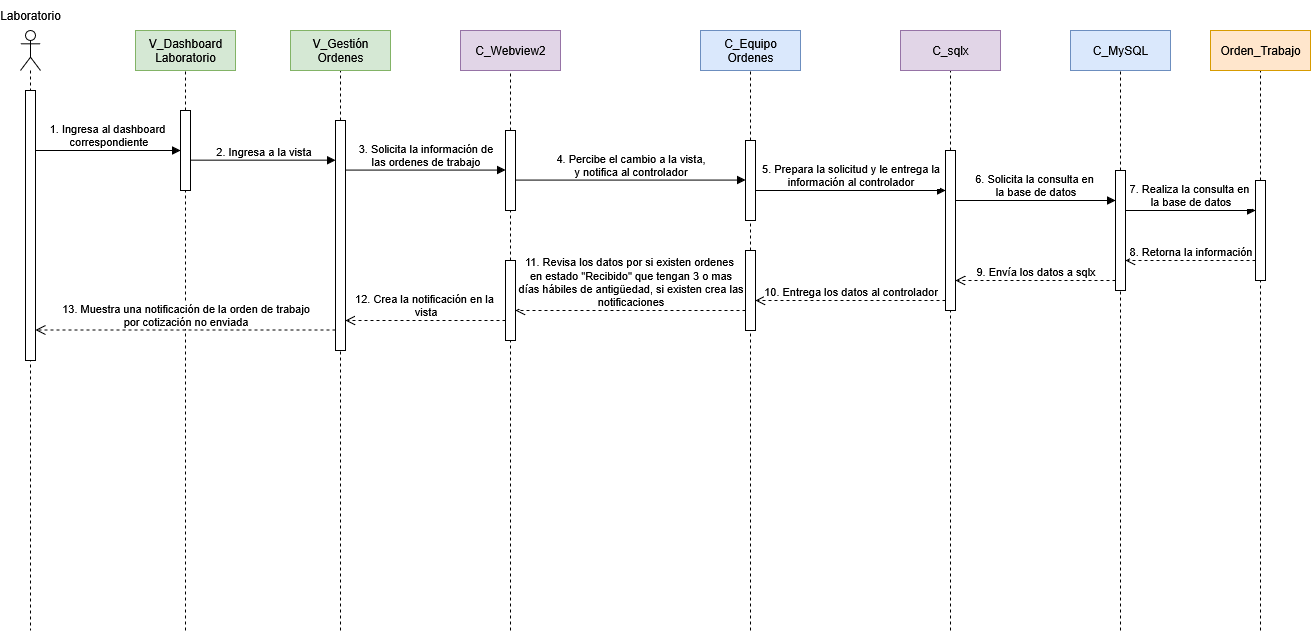

The diagram above was exported from draw.io. Its source (the exported page's mxGraphModel, read from the mxfile embedded in the PNG):
<mxGraphModel dx="-214" dy="2019" grid="1" gridSize="10" guides="1" tooltips="1" connect="1" arrows="1" fold="1" page="0" pageScale="1" pageWidth="1100" pageHeight="850" math="0" shadow="0">
  <root>
    <mxCell id="0" />
    <mxCell id="1" parent="0" />
    <mxCell id="ZQ-uWjOfv0I_T1ej-jNB-26" value="" style="shape=umlLifeline;perimeter=lifelinePerimeter;whiteSpace=wrap;html=1;container=1;dropTarget=0;collapsible=0;recursiveResize=0;outlineConnect=0;portConstraint=eastwest;newEdgeStyle={&quot;curved&quot;:0,&quot;rounded&quot;:0};participant=umlActor;" parent="1" vertex="1">
      <mxGeometry x="1140" y="-80" width="20" height="600" as="geometry" />
    </mxCell>
    <mxCell id="ZQ-uWjOfv0I_T1ej-jNB-27" value="&lt;div&gt;1. Ingresa al dashboard&amp;nbsp;&lt;/div&gt;&lt;div&gt;correspondiente&lt;/div&gt;" style="html=1;verticalAlign=bottom;endArrow=block;curved=0;rounded=0;" parent="1" target="ZQ-uWjOfv0I_T1ej-jNB-33" edge="1">
      <mxGeometry x="0.0027" width="80" relative="1" as="geometry">
        <mxPoint x="1155" y="40" as="sourcePoint" />
        <mxPoint x="1280" y="40" as="targetPoint" />
        <mxPoint as="offset" />
      </mxGeometry>
    </mxCell>
    <mxCell id="ZQ-uWjOfv0I_T1ej-jNB-28" value="" style="html=1;points=[[0,0,0,0,5],[0,1,0,0,-5],[1,0,0,0,5],[1,1,0,0,-5]];perimeter=orthogonalPerimeter;outlineConnect=0;targetShapes=umlLifeline;portConstraint=eastwest;newEdgeStyle={&quot;curved&quot;:0,&quot;rounded&quot;:0};" parent="1" vertex="1">
      <mxGeometry x="1145" y="-20" width="10" height="270" as="geometry" />
    </mxCell>
    <mxCell id="ZQ-uWjOfv0I_T1ej-jNB-34" value="" style="endArrow=none;dashed=1;html=1;rounded=0;entryX=0.5;entryY=1;entryDx=0;entryDy=0;" parent="1" source="ZQ-uWjOfv0I_T1ej-jNB-37" edge="1">
      <mxGeometry width="50" height="50" relative="1" as="geometry">
        <mxPoint x="1460" y="520" as="sourcePoint" />
        <mxPoint x="1460" y="-40" as="targetPoint" />
      </mxGeometry>
    </mxCell>
    <mxCell id="ZQ-uWjOfv0I_T1ej-jNB-35" value="&lt;div&gt;V_Gestión&lt;/div&gt;&lt;div&gt;Ordenes&lt;/div&gt;" style="rounded=0;whiteSpace=wrap;html=1;fillColor=#d5e8d4;strokeColor=#82b366;" parent="1" vertex="1">
      <mxGeometry x="1410" y="-80" width="100" height="40" as="geometry" />
    </mxCell>
    <mxCell id="ZQ-uWjOfv0I_T1ej-jNB-36" value="" style="endArrow=none;dashed=1;html=1;rounded=0;entryX=0.5;entryY=1;entryDx=0;entryDy=0;" parent="1" target="ZQ-uWjOfv0I_T1ej-jNB-37" edge="1">
      <mxGeometry width="50" height="50" relative="1" as="geometry">
        <mxPoint x="1460" y="520" as="sourcePoint" />
        <mxPoint x="1460" y="-40" as="targetPoint" />
      </mxGeometry>
    </mxCell>
    <mxCell id="ZQ-uWjOfv0I_T1ej-jNB-37" value="" style="html=1;points=[[0,0,0,0,5],[0,1,0,0,-5],[1,0,0,0,5],[1,1,0,0,-5]];perimeter=orthogonalPerimeter;outlineConnect=0;targetShapes=umlLifeline;portConstraint=eastwest;newEdgeStyle={&quot;curved&quot;:0,&quot;rounded&quot;:0};" parent="1" vertex="1">
      <mxGeometry x="1455" y="10" width="10" height="230" as="geometry" />
    </mxCell>
    <mxCell id="ZQ-uWjOfv0I_T1ej-jNB-41" value="" style="endArrow=none;dashed=1;html=1;rounded=0;entryX=0.5;entryY=1;entryDx=0;entryDy=0;" parent="1" source="rRmDgAte2K_FsNT-jPL5-6" edge="1">
      <mxGeometry width="50" height="50" relative="1" as="geometry">
        <mxPoint x="1870" y="520" as="sourcePoint" />
        <mxPoint x="1870" y="-40" as="targetPoint" />
      </mxGeometry>
    </mxCell>
    <mxCell id="ZQ-uWjOfv0I_T1ej-jNB-42" value="&lt;div&gt;C_Equipo&lt;/div&gt;&lt;div&gt;Ordenes&lt;/div&gt;" style="rounded=0;whiteSpace=wrap;html=1;fillColor=#dae8fc;strokeColor=#6c8ebf;" parent="1" vertex="1">
      <mxGeometry x="1820" y="-80" width="100" height="40" as="geometry" />
    </mxCell>
    <mxCell id="ZQ-uWjOfv0I_T1ej-jNB-43" value="" style="endArrow=none;dashed=1;html=1;rounded=0;entryX=0.5;entryY=1;entryDx=0;entryDy=0;" parent="1" source="rRmDgAte2K_FsNT-jPL5-3" edge="1">
      <mxGeometry width="50" height="50" relative="1" as="geometry">
        <mxPoint x="1630" y="520" as="sourcePoint" />
        <mxPoint x="1630" y="-40" as="targetPoint" />
      </mxGeometry>
    </mxCell>
    <mxCell id="ZQ-uWjOfv0I_T1ej-jNB-44" value="C_Webview2" style="rounded=0;whiteSpace=wrap;html=1;fillColor=#e1d5e7;strokeColor=#9673a6;" parent="1" vertex="1">
      <mxGeometry x="1580" y="-80" width="100" height="40" as="geometry" />
    </mxCell>
    <mxCell id="ZQ-uWjOfv0I_T1ej-jNB-45" value="" style="endArrow=none;dashed=1;html=1;rounded=0;entryX=0.5;entryY=1;entryDx=0;entryDy=0;" parent="1" source="rRmDgAte2K_FsNT-jPL5-12" edge="1">
      <mxGeometry width="50" height="50" relative="1" as="geometry">
        <mxPoint x="2240" y="520" as="sourcePoint" />
        <mxPoint x="2240" y="-40" as="targetPoint" />
      </mxGeometry>
    </mxCell>
    <mxCell id="ZQ-uWjOfv0I_T1ej-jNB-46" value="C_MySQL" style="rounded=0;whiteSpace=wrap;html=1;fillColor=#dae8fc;strokeColor=#6c8ebf;" parent="1" vertex="1">
      <mxGeometry x="2190" y="-80" width="100" height="40" as="geometry" />
    </mxCell>
    <mxCell id="ZQ-uWjOfv0I_T1ej-jNB-47" value="" style="endArrow=none;dashed=1;html=1;rounded=0;entryX=0.5;entryY=1;entryDx=0;entryDy=0;" parent="1" source="rRmDgAte2K_FsNT-jPL5-10" edge="1">
      <mxGeometry width="50" height="50" relative="1" as="geometry">
        <mxPoint x="2070" y="520" as="sourcePoint" />
        <mxPoint x="2070" y="-40" as="targetPoint" />
      </mxGeometry>
    </mxCell>
    <mxCell id="ZQ-uWjOfv0I_T1ej-jNB-48" value="C_sqlx" style="rounded=0;whiteSpace=wrap;html=1;fillColor=#e1d5e7;strokeColor=#9673a6;" parent="1" vertex="1">
      <mxGeometry x="2020" y="-80" width="100" height="40" as="geometry" />
    </mxCell>
    <mxCell id="ZQ-uWjOfv0I_T1ej-jNB-49" value="" style="endArrow=none;dashed=1;html=1;rounded=0;entryX=0.5;entryY=1;entryDx=0;entryDy=0;" parent="1" source="rRmDgAte2K_FsNT-jPL5-13" edge="1">
      <mxGeometry width="50" height="50" relative="1" as="geometry">
        <mxPoint x="2380" y="520" as="sourcePoint" />
        <mxPoint x="2380" y="-40" as="targetPoint" />
      </mxGeometry>
    </mxCell>
    <mxCell id="ZQ-uWjOfv0I_T1ej-jNB-50" value="Orden_Trabajo" style="rounded=0;whiteSpace=wrap;html=1;fillColor=#ffe6cc;strokeColor=#d79b00;" parent="1" vertex="1">
      <mxGeometry x="2330" y="-80" width="100" height="40" as="geometry" />
    </mxCell>
    <mxCell id="ZQ-uWjOfv0I_T1ej-jNB-30" value="" style="endArrow=none;dashed=1;html=1;rounded=0;entryX=0.5;entryY=1;entryDx=0;entryDy=0;" parent="1" source="ZQ-uWjOfv0I_T1ej-jNB-33" edge="1">
      <mxGeometry width="50" height="50" relative="1" as="geometry">
        <mxPoint x="1305" y="520" as="sourcePoint" />
        <mxPoint x="1305" y="-40" as="targetPoint" />
      </mxGeometry>
    </mxCell>
    <mxCell id="ZQ-uWjOfv0I_T1ej-jNB-31" value="&lt;div&gt;V_Dashboard&lt;/div&gt;&lt;div&gt;Laboratorio&lt;/div&gt;" style="rounded=0;whiteSpace=wrap;html=1;fillColor=#d5e8d4;strokeColor=#82b366;" parent="1" vertex="1">
      <mxGeometry x="1255" y="-80" width="100" height="40" as="geometry" />
    </mxCell>
    <mxCell id="ZQ-uWjOfv0I_T1ej-jNB-32" value="" style="endArrow=none;dashed=1;html=1;rounded=0;entryX=0.5;entryY=1;entryDx=0;entryDy=0;" parent="1" target="ZQ-uWjOfv0I_T1ej-jNB-33" edge="1">
      <mxGeometry width="50" height="50" relative="1" as="geometry">
        <mxPoint x="1305" y="520" as="sourcePoint" />
        <mxPoint x="1355" y="160" as="targetPoint" />
      </mxGeometry>
    </mxCell>
    <mxCell id="ZQ-uWjOfv0I_T1ej-jNB-33" value="" style="html=1;points=[[0,0,0,0,5],[0,1,0,0,-5],[1,0,0,0,5],[1,1,0,0,-5]];perimeter=orthogonalPerimeter;outlineConnect=0;targetShapes=umlLifeline;portConstraint=eastwest;newEdgeStyle={&quot;curved&quot;:0,&quot;rounded&quot;:0};" parent="1" vertex="1">
      <mxGeometry x="1300" width="10" height="80" as="geometry" />
    </mxCell>
    <mxCell id="Oj3wht7SEU1-jfkufBdK-1" value="Laboratorio" style="text;html=1;align=center;verticalAlign=middle;whiteSpace=wrap;rounded=0;" parent="1" vertex="1">
      <mxGeometry x="1120" y="-110" width="60" height="30" as="geometry" />
    </mxCell>
    <mxCell id="rRmDgAte2K_FsNT-jPL5-1" value="2. Ingresa a la vista" style="html=1;verticalAlign=bottom;endArrow=block;curved=0;rounded=0;" parent="1" edge="1">
      <mxGeometry width="80" relative="1" as="geometry">
        <mxPoint x="1310" y="49.66" as="sourcePoint" />
        <mxPoint x="1455" y="49.66" as="targetPoint" />
      </mxGeometry>
    </mxCell>
    <mxCell id="rRmDgAte2K_FsNT-jPL5-2" value="" style="endArrow=none;dashed=1;html=1;rounded=0;entryX=0.5;entryY=1;entryDx=0;entryDy=0;" parent="1" source="rRmDgAte2K_FsNT-jPL5-23" target="rRmDgAte2K_FsNT-jPL5-3" edge="1">
      <mxGeometry width="50" height="50" relative="1" as="geometry">
        <mxPoint x="1630" y="520" as="sourcePoint" />
        <mxPoint x="1630" y="-40" as="targetPoint" />
      </mxGeometry>
    </mxCell>
    <mxCell id="rRmDgAte2K_FsNT-jPL5-3" value="" style="html=1;points=[[0,0,0,0,5],[0,1,0,0,-5],[1,0,0,0,5],[1,1,0,0,-5]];perimeter=orthogonalPerimeter;outlineConnect=0;targetShapes=umlLifeline;portConstraint=eastwest;newEdgeStyle={&quot;curved&quot;:0,&quot;rounded&quot;:0};" parent="1" vertex="1">
      <mxGeometry x="1625" y="20" width="10" height="80" as="geometry" />
    </mxCell>
    <mxCell id="rRmDgAte2K_FsNT-jPL5-4" value="&lt;div&gt;3. Solicita la información de&lt;/div&gt;&lt;div&gt;las ordenes de trabajo&lt;/div&gt;" style="html=1;verticalAlign=bottom;endArrow=block;curved=0;rounded=0;" parent="1" edge="1">
      <mxGeometry width="80" relative="1" as="geometry">
        <mxPoint x="1465" y="59.58" as="sourcePoint" />
        <mxPoint x="1625" y="59.58" as="targetPoint" />
      </mxGeometry>
    </mxCell>
    <mxCell id="rRmDgAte2K_FsNT-jPL5-5" value="" style="endArrow=none;dashed=1;html=1;rounded=0;entryX=0.5;entryY=1;entryDx=0;entryDy=0;" parent="1" source="rRmDgAte2K_FsNT-jPL5-20" target="rRmDgAte2K_FsNT-jPL5-6" edge="1">
      <mxGeometry width="50" height="50" relative="1" as="geometry">
        <mxPoint x="1870" y="520" as="sourcePoint" />
        <mxPoint x="1870" y="-40" as="targetPoint" />
      </mxGeometry>
    </mxCell>
    <mxCell id="rRmDgAte2K_FsNT-jPL5-6" value="" style="html=1;points=[[0,0,0,0,5],[0,1,0,0,-5],[1,0,0,0,5],[1,1,0,0,-5]];perimeter=orthogonalPerimeter;outlineConnect=0;targetShapes=umlLifeline;portConstraint=eastwest;newEdgeStyle={&quot;curved&quot;:0,&quot;rounded&quot;:0};" parent="1" vertex="1">
      <mxGeometry x="1865" y="30" width="10" height="80" as="geometry" />
    </mxCell>
    <mxCell id="rRmDgAte2K_FsNT-jPL5-7" value="&lt;div&gt;4. Percibe el cambio a la vista,&lt;/div&gt;&lt;div&gt;y notifica al controlador&lt;/div&gt;" style="html=1;verticalAlign=bottom;endArrow=block;curved=0;rounded=0;" parent="1" source="rRmDgAte2K_FsNT-jPL5-3" edge="1">
      <mxGeometry width="80" relative="1" as="geometry">
        <mxPoint x="1685" y="69.58" as="sourcePoint" />
        <mxPoint x="1865" y="69.58" as="targetPoint" />
      </mxGeometry>
    </mxCell>
    <mxCell id="rRmDgAte2K_FsNT-jPL5-8" value="&lt;div&gt;5. Prepara la solicitud y le entrega la&lt;/div&gt;&lt;div&gt;información al controlador&lt;/div&gt;" style="html=1;verticalAlign=bottom;endArrow=block;curved=0;rounded=0;" parent="1" target="rRmDgAte2K_FsNT-jPL5-10" edge="1">
      <mxGeometry width="80" relative="1" as="geometry">
        <mxPoint x="1875" y="80" as="sourcePoint" />
        <mxPoint x="2020" y="80" as="targetPoint" />
      </mxGeometry>
    </mxCell>
    <mxCell id="rRmDgAte2K_FsNT-jPL5-9" value="" style="endArrow=none;dashed=1;html=1;rounded=0;entryX=0.5;entryY=1;entryDx=0;entryDy=0;" parent="1" target="rRmDgAte2K_FsNT-jPL5-10" edge="1">
      <mxGeometry width="50" height="50" relative="1" as="geometry">
        <mxPoint x="2070" y="520" as="sourcePoint" />
        <mxPoint x="2070" y="-40" as="targetPoint" />
      </mxGeometry>
    </mxCell>
    <mxCell id="rRmDgAte2K_FsNT-jPL5-10" value="" style="html=1;points=[[0,0,0,0,5],[0,1,0,0,-5],[1,0,0,0,5],[1,1,0,0,-5]];perimeter=orthogonalPerimeter;outlineConnect=0;targetShapes=umlLifeline;portConstraint=eastwest;newEdgeStyle={&quot;curved&quot;:0,&quot;rounded&quot;:0};" parent="1" vertex="1">
      <mxGeometry x="2065" y="40" width="10" height="160" as="geometry" />
    </mxCell>
    <mxCell id="rRmDgAte2K_FsNT-jPL5-11" value="" style="endArrow=none;dashed=1;html=1;rounded=0;entryX=0.5;entryY=1;entryDx=0;entryDy=0;" parent="1" target="rRmDgAte2K_FsNT-jPL5-12" edge="1">
      <mxGeometry width="50" height="50" relative="1" as="geometry">
        <mxPoint x="2240" y="520" as="sourcePoint" />
        <mxPoint x="2240" y="-40" as="targetPoint" />
      </mxGeometry>
    </mxCell>
    <mxCell id="rRmDgAte2K_FsNT-jPL5-12" value="" style="html=1;points=[[0,0,0,0,5],[0,1,0,0,-5],[1,0,0,0,5],[1,1,0,0,-5]];perimeter=orthogonalPerimeter;outlineConnect=0;targetShapes=umlLifeline;portConstraint=eastwest;newEdgeStyle={&quot;curved&quot;:0,&quot;rounded&quot;:0};" parent="1" vertex="1">
      <mxGeometry x="2235" y="60" width="10" height="120" as="geometry" />
    </mxCell>
    <mxCell id="rRmDgAte2K_FsNT-jPL5-14" value="" style="endArrow=none;dashed=1;html=1;rounded=0;entryX=0.5;entryY=1;entryDx=0;entryDy=0;" parent="1" target="rRmDgAte2K_FsNT-jPL5-13" edge="1">
      <mxGeometry width="50" height="50" relative="1" as="geometry">
        <mxPoint x="2380" y="520" as="sourcePoint" />
        <mxPoint x="2380" y="-40" as="targetPoint" />
      </mxGeometry>
    </mxCell>
    <mxCell id="rRmDgAte2K_FsNT-jPL5-13" value="" style="html=1;points=[[0,0,0,0,5],[0,1,0,0,-5],[1,0,0,0,5],[1,1,0,0,-5]];perimeter=orthogonalPerimeter;outlineConnect=0;targetShapes=umlLifeline;portConstraint=eastwest;newEdgeStyle={&quot;curved&quot;:0,&quot;rounded&quot;:0};" parent="1" vertex="1">
      <mxGeometry x="2375" y="70" width="10" height="100" as="geometry" />
    </mxCell>
    <mxCell id="rRmDgAte2K_FsNT-jPL5-15" value="&lt;div&gt;6. Solicita la consulta en&amp;nbsp;&lt;/div&gt;&lt;div&gt;la base de datos&lt;/div&gt;" style="html=1;verticalAlign=bottom;endArrow=block;curved=0;rounded=0;" parent="1" edge="1">
      <mxGeometry width="80" relative="1" as="geometry">
        <mxPoint x="2075" y="90" as="sourcePoint" />
        <mxPoint x="2235" y="90" as="targetPoint" />
      </mxGeometry>
    </mxCell>
    <mxCell id="rRmDgAte2K_FsNT-jPL5-16" value="&lt;div&gt;7. Realiza la consulta en&amp;nbsp;&lt;/div&gt;&lt;div&gt;la base de datos&lt;/div&gt;" style="html=1;verticalAlign=bottom;endArrow=block;curved=0;rounded=0;" parent="1" edge="1">
      <mxGeometry width="80" relative="1" as="geometry">
        <mxPoint x="2245" y="100" as="sourcePoint" />
        <mxPoint x="2375" y="100" as="targetPoint" />
      </mxGeometry>
    </mxCell>
    <mxCell id="rRmDgAte2K_FsNT-jPL5-17" value="8. Retorna la información" style="html=1;verticalAlign=bottom;endArrow=open;dashed=1;endSize=8;curved=0;rounded=0;" parent="1" edge="1">
      <mxGeometry relative="1" as="geometry">
        <mxPoint x="2375" y="150" as="sourcePoint" />
        <mxPoint x="2245" y="150" as="targetPoint" />
      </mxGeometry>
    </mxCell>
    <mxCell id="rRmDgAte2K_FsNT-jPL5-19" value="9. Envía los datos a sqlx" style="html=1;verticalAlign=bottom;endArrow=open;dashed=1;endSize=8;curved=0;rounded=0;" parent="1" edge="1">
      <mxGeometry relative="1" as="geometry">
        <mxPoint x="2235" y="170" as="sourcePoint" />
        <mxPoint x="2075" y="170" as="targetPoint" />
      </mxGeometry>
    </mxCell>
    <mxCell id="rRmDgAte2K_FsNT-jPL5-21" value="" style="endArrow=none;dashed=1;html=1;rounded=0;entryX=0.5;entryY=1;entryDx=0;entryDy=0;" parent="1" target="rRmDgAte2K_FsNT-jPL5-20" edge="1">
      <mxGeometry width="50" height="50" relative="1" as="geometry">
        <mxPoint x="1870" y="520" as="sourcePoint" />
        <mxPoint x="1870" y="110" as="targetPoint" />
      </mxGeometry>
    </mxCell>
    <mxCell id="rRmDgAte2K_FsNT-jPL5-20" value="" style="html=1;points=[[0,0,0,0,5],[0,1,0,0,-5],[1,0,0,0,5],[1,1,0,0,-5]];perimeter=orthogonalPerimeter;outlineConnect=0;targetShapes=umlLifeline;portConstraint=eastwest;newEdgeStyle={&quot;curved&quot;:0,&quot;rounded&quot;:0};" parent="1" vertex="1">
      <mxGeometry x="1865" y="140" width="10" height="80" as="geometry" />
    </mxCell>
    <mxCell id="rRmDgAte2K_FsNT-jPL5-22" value="10. Entrega los datos al controlador" style="html=1;verticalAlign=bottom;endArrow=open;dashed=1;endSize=8;curved=0;rounded=0;" parent="1" edge="1">
      <mxGeometry relative="1" as="geometry">
        <mxPoint x="2065" y="190" as="sourcePoint" />
        <mxPoint x="1875" y="190" as="targetPoint" />
      </mxGeometry>
    </mxCell>
    <mxCell id="rRmDgAte2K_FsNT-jPL5-24" value="" style="endArrow=none;dashed=1;html=1;rounded=0;entryX=0.5;entryY=1;entryDx=0;entryDy=0;" parent="1" target="rRmDgAte2K_FsNT-jPL5-23" edge="1">
      <mxGeometry width="50" height="50" relative="1" as="geometry">
        <mxPoint x="1630" y="520" as="sourcePoint" />
        <mxPoint x="1630" y="100" as="targetPoint" />
      </mxGeometry>
    </mxCell>
    <mxCell id="rRmDgAte2K_FsNT-jPL5-23" value="" style="html=1;points=[[0,0,0,0,5],[0,1,0,0,-5],[1,0,0,0,5],[1,1,0,0,-5]];perimeter=orthogonalPerimeter;outlineConnect=0;targetShapes=umlLifeline;portConstraint=eastwest;newEdgeStyle={&quot;curved&quot;:0,&quot;rounded&quot;:0};" parent="1" vertex="1">
      <mxGeometry x="1625" y="150" width="10" height="80" as="geometry" />
    </mxCell>
    <mxCell id="rRmDgAte2K_FsNT-jPL5-25" value="&lt;div&gt;11. Revisa los datos por si existen ordenes&amp;nbsp;&lt;/div&gt;&lt;div&gt;en estado &quot;Recibido&quot; que tengan 3 o mas&lt;/div&gt;&lt;div&gt;días hábiles de antigüedad, si existen crea las&lt;/div&gt;&lt;div&gt;notificaciones&lt;/div&gt;" style="html=1;verticalAlign=bottom;endArrow=open;dashed=1;endSize=8;curved=0;rounded=0;" parent="1" target="rRmDgAte2K_FsNT-jPL5-23" edge="1">
      <mxGeometry relative="1" as="geometry">
        <mxPoint x="1865" y="200" as="sourcePoint" />
        <mxPoint x="1685" y="200" as="targetPoint" />
      </mxGeometry>
    </mxCell>
    <mxCell id="rRmDgAte2K_FsNT-jPL5-27" value="&lt;div&gt;12. Crea la notificación en la&amp;nbsp;&lt;/div&gt;&lt;div&gt;vista&lt;/div&gt;" style="html=1;verticalAlign=bottom;endArrow=open;dashed=1;endSize=8;curved=0;rounded=0;" parent="1" edge="1">
      <mxGeometry relative="1" as="geometry">
        <mxPoint x="1625" y="210" as="sourcePoint" />
        <mxPoint x="1465" y="210" as="targetPoint" />
      </mxGeometry>
    </mxCell>
    <mxCell id="rRmDgAte2K_FsNT-jPL5-28" value="&lt;div&gt;13. Muestra una notificación de la orden de trabajo&lt;/div&gt;&lt;div&gt;por cotización no enviada&lt;/div&gt;" style="html=1;verticalAlign=bottom;endArrow=open;dashed=1;endSize=8;curved=0;rounded=0;" parent="1" edge="1">
      <mxGeometry relative="1" as="geometry">
        <mxPoint x="1455" y="219.5" as="sourcePoint" />
        <mxPoint x="1155" y="219.5" as="targetPoint" />
      </mxGeometry>
    </mxCell>
  </root>
</mxGraphModel>